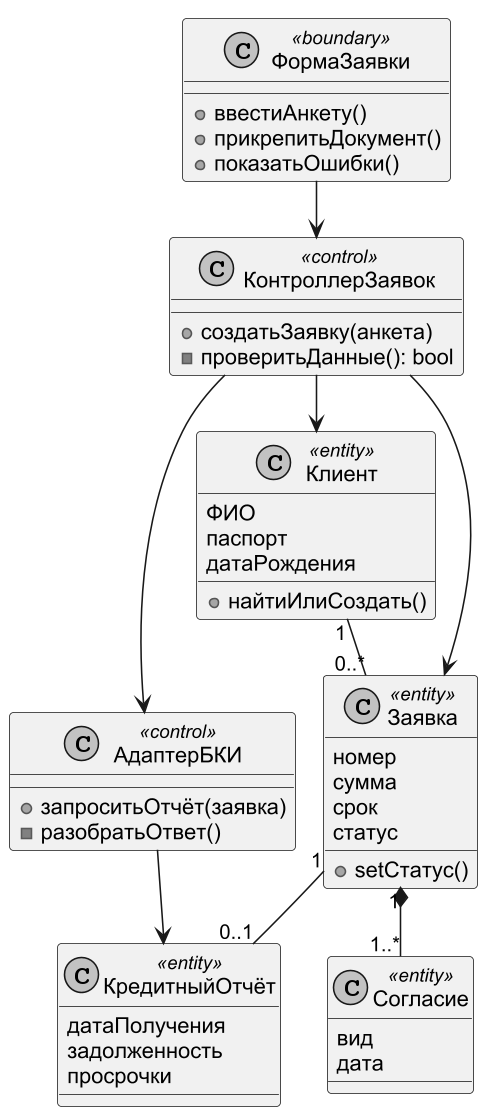

The diagram above was rendered by PlantUML. Its source (embedded in the PNG):
@startuml
!pragma layout smetana
skinparam dpi 150
skinparam defaultFontName Arial
skinparam shadowing false
skinparam monochrome true
class ФормаЗаявки <<boundary>> {
 +ввестиАнкету()
 +прикрепитьДокумент()
 +показатьОшибки()
}
class КонтроллерЗаявок <<control>> {
 +создатьЗаявку(анкета)
 -проверитьДанные(): bool
}
class АдаптерБКИ <<control>> {
 +запроситьОтчёт(заявка)
 -разобратьОтвет()
}
class Клиент <<entity>> {
 ФИО
 паспорт
 датаРождения
 +найтиИлиСоздать()
}
class Заявка <<entity>> {
 номер
 сумма
 срок
 статус
 +setСтатус()
}
class Согласие <<entity>> {
 вид
 дата
}
class КредитныйОтчёт <<entity>> {
 датаПолучения
 задолженность
 просрочки
}
ФормаЗаявки --> КонтроллерЗаявок
КонтроллерЗаявок --> Клиент
КонтроллерЗаявок --> Заявка
КонтроллерЗаявок --> АдаптерБКИ
Клиент "1" -- "0..*" Заявка
Заявка "1" *-- "1..*" Согласие
Заявка "1" -- "0..1" КредитныйОтчёт
АдаптерБКИ --> КредитныйОтчёт
@enduml